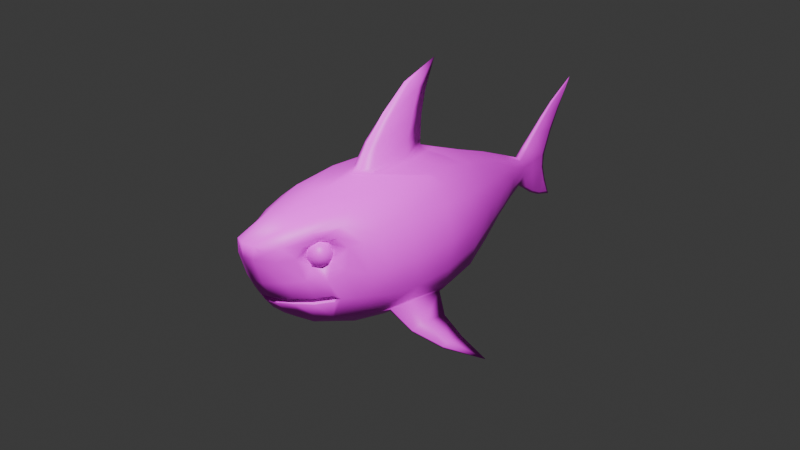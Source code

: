 # Source: shark_10.blend  (saved by Blender 4.4.30; exported with 4.5.12 LTS)
import bpy
from mathutils import Matrix  # noqa: F401  (used for matrix-valued properties, if any)

bpy.ops.wm.read_factory_settings(use_empty=True)
scene = bpy.context.scene
scene.name = 'Scene'

# ---- collections
col_collection = bpy.data.collections.new('Collection'); scene.collection.children.link(col_collection)
col_reference = bpy.data.collections.new('Reference'); scene.collection.children.link(col_reference)

# ---- images (referenced by path relative to the original .blend; pixels are not part of the script)
import os
ASSET_DIR = os.environ.get("B2B_ASSET_DIR", "")  # directory of the original .blend (textures are referenced by path, not embedded)
HERE = os.path.dirname(os.path.abspath(__file__))  # packed textures are extracted next to this script under _unpacked/

def load_image(name, relpath, width, height, colorspace="sRGB"):
    """Load a texture the original file referenced (path relative to the .blend, or extracted next to this script)."""
    p = next((c for c in (os.path.join(HERE, relpath), os.path.join(ASSET_DIR, relpath)) if relpath and os.path.exists(c)), "")
    if p:
        img = bpy.data.images.load(p, check_existing=True)
        img.name = name
    else:  # same state as the original file: an image datablock whose file is absent (Cycles renders it pink)
        img = bpy.data.images.new(name, width, height)
        img.source = "FILE"
        img.filepath = "//" + (relpath or name)
    img.colorspace_settings.name = colorspace
    return img
img_shark_001 = load_image('Shark.001', 'Shark.002.png', 1024, 1024, 'sRGB')

# ---- materials (node trees are filled in below, after node groups)
mat_material_002 = bpy.data.materials.new('Material.002')
mat_material_003 = bpy.data.materials.new('Material.003')

# ---- material node trees
mat_material_002.use_nodes = True; mat_material_002.node_tree.nodes.clear()
_N = mat_material_002.node_tree.nodes; _L = mat_material_002.node_tree.links
n0 = _N.new('ShaderNodeOutputMaterial'); n0.name = 'Material Output'; n0.location = (315, 324)
n1 = _N.new('ShaderNodeTexImage'); n1.name = 'Image Texture'; n1.location = (-302, 380)
n1.image = img_shark_001
n2 = _N.new('ShaderNodeBsdfPrincipled'); n2.name = 'Principled BSDF'; n2.location = (25, 449)
_L.new(n1.outputs[0], n2.inputs[0])
_L.new(n2.outputs[0], n0.inputs[0])
n0.is_active_output = True
mat_material_003.use_nodes = True; mat_material_003.node_tree.nodes.clear()
_N = mat_material_003.node_tree.nodes; _L = mat_material_003.node_tree.links
n0 = _N.new('ShaderNodeBsdfPrincipled'); n0.name = 'Principled BSDF'; n0.location = (10, 300)
n1 = _N.new('ShaderNodeOutputMaterial'); n1.name = 'Material Output'; n1.location = (300, 300)
n2 = _N.new('ShaderNodeTexImage'); n2.name = 'Image Texture'; n2.location = (-314, 325)
n2.image = img_shark_001
_L.new(n0.outputs[0], n1.inputs[0])
_L.new(n2.outputs[0], n0.inputs[0])
n1.is_active_output = True

# ---- world
world_world = bpy.data.worlds.new('World'); scene.world = world_world
world_world.use_nodes = True; world_world.node_tree.nodes.clear()
_N = world_world.node_tree.nodes; _L = world_world.node_tree.links
n0 = _N.new('ShaderNodeOutputWorld'); n0.name = 'World Output'; n0.location = (300, 300)
n1 = _N.new('ShaderNodeBackground'); n1.name = 'Background'; n1.location = (10, 300)
n1.inputs[0].default_value = (0.05088, 0.05088, 0.05088, 1.0)
_L.new(n1.outputs[0], n0.inputs[0])
n0.is_active_output = True
world_world.color = (0.05088, 0.05088, 0.05088)
world_world.sun_shadow_jitter_overblur = 0.0

# ---- cameras
cam_camera = bpy.data.cameras.new('Camera')
cam_camera.clip_end = 100.0
cam_camera.ortho_scale = 7.314

# ---- lights
light_light = bpy.data.lights.new('Light', 'POINT')
light_light.energy = 3000.0
light_light.shadow_soft_size = 0.1
light_light_001 = bpy.data.lights.new('Light.001', 'POINT')
light_light_001.energy = 1000.0
light_light_001.shadow_soft_size = 0.1

# ---- meshes
me_cube = bpy.data.meshes.new('Cube')
me_cube.from_pydata([(0.04514, 1.801, 0.1142), (0.04837, 1.804, -0.1548), (0.3125, -1.433, 0.2998), (0.2559, -1.536, -0.3264), (0.0, 1.8, -0.1763), (0.0, -1.927, 0.4123), (0.0, -1.624, -0.373), (0.0, 1.8, 0.1454), (0.6605, 0.002534, 0.3583), (0.6528, 0.002529, -0.5266), (0.0, 0.00242, -0.776), (0.0, 0.4713, 1.605), (0.3613, -1.424, 0.1163), (0.0, -1.845, 0.004383), (0.6617, -0.4961, 0.3619), (0.0, -0.4885, -0.801), (0.02996, 0.116, 1.432), (1.104, -0.3867, -0.7733), (0.5624, 0.4695, -0.4747), (0.4219, 0.8496, -0.3692), (0.4284, 0.8497, 0.2644), (0.5577, 0.4695, 0.3128), (0.0, 0.8487, -0.5205), (0.0, 0.4687, -0.6556), (0.0, 0.8533, 0.5159), (0.0, 0.4686, 0.661), (0.1336, -1.599, -0.3609), (0.1273, -1.879, 0.3975), (0.4109, 0.004409, 0.6027), (0.3002, 0.002252, -0.7482), (0.118, -1.811, -0.001283), (0.4329, -0.4923, 0.5962), (0.2941, -0.4748, -0.787), (0.2169, 0.8482, -0.4968), (0.2741, 0.4691, -0.6299), (0.2371, 0.8539, 0.4371), (0.3265, 0.4709, 0.5474), (0.2639, 1.22, -0.2765), (0.138, 1.55, -0.2034), (0.1353, 1.55, 0.1481), (0.2738, 1.218, 0.1993), (0.0, 1.548, -0.2597), (0.0, 1.218, -0.3717), (0.0, 1.223, 0.387), (0.0, 1.553, 0.251), (0.08618, 1.549, -0.2416), (0.1433, 1.219, -0.3495), (0.08204, 1.551, 0.2022), (0.1474, 1.223, 0.3158), (0.3671, -1.242, 0.3148), (0.6323, -0.8414, 0.3329), (0.0, -0.8514, -0.7528), (0.0, -1.313, -0.5993), (0.0, -0.9896, 0.6389), (0.4403, -1.258, -0.442), (0.583, -0.8107, -0.5081), (0.4405, -1.244, 0.1345), (0.3922, -0.9777, 0.5546), (0.2522, -0.8384, -0.742), (0.1941, -1.299, -0.5838), (0.3076, -1.502, 0.3217), (0.3436, -1.491, -0.008027), (0.4488, -1.196, 0.3647), (0.5375, -1.158, 0.05135), (0.1111, -1.895, 0.2625), (0.291, -1.552, 0.2113), (0.0, -1.924, 0.2673), (0.308, -1.466, 0.2113), (0.4552, -1.325, -0.04034), (0.4041, -1.331, 0.08432), (0.5241, -1.122, 0.2642), (0.4278, -1.209, 0.235), (0.3418, -1.342, 0.3389), (0.3769, -1.341, 0.3792), (0.2149, -1.427, 0.5099), (0.0, -1.441, 0.5364), (0.257, -1.669, -0.00249), (0.2437, -1.672, 0.3526), (0.2334, -1.722, 0.2254), (0.597, -1.007, 0.3037), (0.3399, -1.396, 0.4457), (0.1614, -1.469, -0.4751), (0.4537, -1.128, 0.4598), (0.3564, -1.426, -0.3894), (0.5999, -1.093, -0.2334), (0.0, -1.496, -0.4897), (0.05456, 1.855, 0.02979), (0.05571, 1.856, -0.07033), (0.7564, 0.002554, 0.02983), (0.7309, 0.002555, -0.2791), (0.7663, -0.4819, 0.02418), (0.765, -0.4796, -0.2799), (0.4767, 0.8504, -0.1807), (0.476, 0.8504, 0.04238), (0.6325, 0.4696, -0.2322), (0.6252, 0.4696, 0.03838), (0.1711, 1.552, -0.08745), (0.1672, 1.553, 0.0358), (0.3276, 1.221, 0.03912), (0.3311, 1.221, -0.1259), (0.7261, -0.8124, 0.01066), (0.701, -0.8078, -0.2702), (0.6513, -0.9994, 0.008502), (0.0, -1.573, -0.245), (0.0, -1.275, -0.2457), (0.0, -1.245, -0.2266), (0.0, -1.441, -0.2459), (0.0, -1.593, -0.1964), (0.0, -1.29, -0.1959), (0.0, -1.449, -0.1958), (0.1277, -1.674, -0.2566), (0.1279, -1.669, -0.2442), (0.1249, -1.697, -0.1971), (0.1245, -1.718, -0.1848), (0.2685, -1.598, -0.1835), (0.2522, -1.593, -0.1964), (0.2503, -1.573, -0.245), (0.2656, -1.567, -0.258), (0.0, -1.71, -0.256), (0.0, -1.704, -0.2439), (0.0, -1.733, -0.1971), (0.0, -1.753, -0.1846), (0.4894, -1.293, -0.1826), (0.4757, -1.29, -0.1959), (0.4752, -1.275, -0.2457), (0.4881, -1.274, -0.2598), (0.4915, -1.245, -0.2266), (0.5188, -1.227, -0.2298), (0.3974, -1.44, -0.2596), (0.3849, -1.441, -0.2459), (0.3848, -1.449, -0.1958), (0.3975, -1.452, -0.1826), (0.0, 2.019, 0.3836), (0.03279, 2.039, 0.3679), (0.03437, 2.062, -0.3265), (0.0, 2.046, -0.3494), (0.0, 2.249, -0.07961), (0.0, 2.261, 0.07011), (0.02903, 2.19, 0.07059), (0.02771, 2.193, -0.07679), (0.0, 2.377, -0.4668), (0.0, 2.623, 0.8957), (0.006206, 2.58, 0.8404), (0.01333, 2.328, -0.4222), (0.04214, 2.019, -0.07346), (0.0, 1.894, 0.2512), (0.04215, 2.02, 0.04727), (0.0, 1.908, -0.249), (0.04213, 1.923, -0.233), (0.03977, 1.912, 0.2356), (0.02605, 2.18, 0.5149), (0.02138, 2.299, 0.3491), (0.0, 2.342, 0.3091), (0.0, 2.161, 0.5325), (0.0, 2.319, 0.6804), (0.01808, 2.338, 0.6672), (0.0, 2.455, 0.5596), (0.01469, 2.425, 0.5824), (0.02035, 2.254, -0.2648), (0.0, 2.298, -0.2598), (0.02481, 2.191, -0.3886), (0.0, 2.18, -0.416), (0.0, 0.3526, 1.298), (0.03936, 0.2241, 1.364), (0.0, 0.06704, 1.442), (0.05955, -0.1598, 1.164), (0.07389, 0.101, 1.104), (0.0, 0.2988, 1.045), (0.0, -0.2164, 1.194), (0.08615, -0.3674, 0.9236), (0.0, -0.4304, 0.9494), (0.1035, 0.009908, 0.8698), (0.0, 0.2893, 0.8228), (0.1438, -0.001231, 0.6878), (0.124, -0.000292, 0.7297), (0.0, 0.2895, 0.7314), (0.1736, -0.9804, 0.6131), (0.0, -0.6405, 0.6884), (0.0, -0.5589, 0.7281), (0.1121, -0.4744, 0.7175), (0.1319, -0.4856, 0.6772), (0.8575, -0.1957, -0.6773), (1.363, -0.1377, -0.9777), (0.8713, -0.4695, -0.6196), (1.1, -0.1966, -0.8142), (0.8485, -0.4342, -0.7352), (1.104, -0.3351, -0.8564), (0.5408, -0.4762, -0.6024), (0.5691, -0.4743, -0.5983), (0.6757, -0.4775, -0.4568), (0.6821, -0.477, -0.4764), (0.6629, -0.07667, -0.5346), (1.103, -0.464, -0.8122), (1.103, -0.4567, -0.8338), (0.8438, -0.625, -0.6795), (0.8398, -0.6199, -0.6993), (0.6018, -0.6915, -0.5311), (0.6177, -0.6913, -0.5141), (0.1782, -1.372, 0.165), (0.2198, -1.341, 0.09305), (0.2619, -1.178, 0.1829), (0.2714, -1.205, 0.1068), (0.1967, -1.278, 0.2616), (0.2159, -1.203, 0.2433), (0.254, -1.271, 0.06881), (0.1793, -1.348, 0.232), (-0.04514, 1.801, 0.1142), (-0.04837, 1.804, -0.1548), (-0.3125, -1.433, 0.2998), (-0.2559, -1.536, -0.3264), (-0.6605, 0.002534, 0.3583), (-0.6528, 0.002529, -0.5266), (-0.3613, -1.424, 0.1163), (-0.6617, -0.4961, 0.3619), (-0.02996, 0.116, 1.432), (-1.104, -0.3867, -0.7733), (-0.5624, 0.4695, -0.4747), (-0.4219, 0.8496, -0.3692), (-0.4284, 0.8497, 0.2644), (-0.5577, 0.4695, 0.3128), (-0.1336, -1.599, -0.3609), (-0.1273, -1.879, 0.3975), (-0.4109, 0.004409, 0.6027), (-0.3002, 0.002252, -0.7482), (-0.118, -1.811, -0.001283), (-0.4329, -0.4923, 0.5962), (-0.2941, -0.4748, -0.787), (-0.2169, 0.8482, -0.4968), (-0.2741, 0.4691, -0.6299), (-0.2371, 0.8539, 0.4371), (-0.3265, 0.4709, 0.5474), (-0.2639, 1.22, -0.2765), (-0.138, 1.55, -0.2034), (-0.1353, 1.55, 0.1481), (-0.2738, 1.218, 0.1993), (-0.08618, 1.549, -0.2416), (-0.1433, 1.219, -0.3495), (-0.08204, 1.551, 0.2022), (-0.1474, 1.223, 0.3158), (-0.3671, -1.242, 0.3148), (-0.6323, -0.8414, 0.3329), (-0.4403, -1.258, -0.442), (-0.583, -0.8107, -0.5081), (-0.4405, -1.244, 0.1345), (-0.3922, -0.9777, 0.5546), (-0.2522, -0.8384, -0.742), (-0.1941, -1.299, -0.5838), (-0.3076, -1.502, 0.3217), (-0.3436, -1.491, -0.008027), (-0.4488, -1.196, 0.3647), (-0.5375, -1.158, 0.05135), (-0.1111, -1.895, 0.2625), (-0.291, -1.552, 0.2113), (-0.308, -1.466, 0.2113), (-0.4552, -1.325, -0.04034), (-0.4041, -1.331, 0.08432), (-0.5241, -1.122, 0.2642), (-0.4278, -1.209, 0.235), (-0.3418, -1.342, 0.3389), (-0.3769, -1.341, 0.3792), (-0.2149, -1.427, 0.5099), (-0.257, -1.669, -0.00249), (-0.2437, -1.672, 0.3526), (-0.2334, -1.722, 0.2254), (-0.597, -1.007, 0.3037), (-0.3399, -1.396, 0.4457), (-0.1614, -1.469, -0.4751), (-0.4537, -1.128, 0.4598), (-0.3564, -1.426, -0.3894), (-0.5999, -1.093, -0.2334), (-0.05456, 1.855, 0.02979), (-0.05571, 1.856, -0.07033), (-0.7564, 0.002554, 0.02983), (-0.7309, 0.002555, -0.2791), (-0.7663, -0.4819, 0.02418), (-0.765, -0.4796, -0.2799), (-0.4767, 0.8504, -0.1807), (-0.476, 0.8504, 0.04238), (-0.6325, 0.4696, -0.2322), (-0.6252, 0.4696, 0.03838), (-0.1711, 1.552, -0.08745), (-0.1672, 1.553, 0.0358), (-0.3276, 1.221, 0.03912), (-0.3311, 1.221, -0.1259), (-0.7261, -0.8124, 0.01066), (-0.701, -0.8078, -0.2702), (-0.6513, -0.9994, 0.008502), (-0.1277, -1.674, -0.2566), (-0.1279, -1.669, -0.2442), (-0.1249, -1.697, -0.1971), (-0.1245, -1.718, -0.1848), (-0.2685, -1.598, -0.1835), (-0.2522, -1.593, -0.1964), (-0.2503, -1.573, -0.245), (-0.2656, -1.567, -0.258), (-0.4894, -1.293, -0.1826), (-0.4757, -1.29, -0.1959), (-0.4752, -1.275, -0.2457), (-0.4881, -1.274, -0.2598), (-0.4915, -1.245, -0.2266), (-0.5188, -1.227, -0.2298), (-0.3974, -1.44, -0.2596), (-0.3849, -1.441, -0.2459), (-0.3848, -1.449, -0.1958), (-0.3975, -1.452, -0.1826), (-0.03279, 2.039, 0.3679), (-0.03437, 2.062, -0.3265), (-0.02903, 2.19, 0.07059), (-0.02771, 2.193, -0.07679), (-0.006206, 2.58, 0.8404), (-0.01333, 2.328, -0.4222), (-0.04214, 2.019, -0.07346), (-0.04215, 2.02, 0.04727), (-0.04213, 1.923, -0.233), (-0.03977, 1.912, 0.2356), (-0.02605, 2.18, 0.5149), (-0.02138, 2.299, 0.3491), (-0.01808, 2.338, 0.6672), (-0.01469, 2.425, 0.5824), (-0.02035, 2.254, -0.2648), (-0.02481, 2.191, -0.3886), (-0.03936, 0.2241, 1.364), (-0.05955, -0.1598, 1.164), (-0.07389, 0.101, 1.104), (-0.08615, -0.3674, 0.9236), (-0.1035, 0.009908, 0.8698), (-0.1438, -0.001231, 0.6878), (-0.124, -0.000292, 0.7297), (-0.1736, -0.9804, 0.6131), (-0.1121, -0.4744, 0.7175), (-0.1319, -0.4856, 0.6772), (-0.8575, -0.1957, -0.6773), (-1.363, -0.1377, -0.9777), (-0.8713, -0.4695, -0.6196), (-1.1, -0.1966, -0.8142), (-0.8485, -0.4342, -0.7352), (-1.104, -0.3351, -0.8564), (-0.5408, -0.4762, -0.6024), (-0.5691, -0.4743, -0.5983), (-0.6757, -0.4775, -0.4568), (-0.6821, -0.477, -0.4764), (-0.6629, -0.07667, -0.5346), (-1.103, -0.464, -0.8122), (-1.103, -0.4567, -0.8338), (-0.8438, -0.625, -0.6795), (-0.8398, -0.6199, -0.6993), (-0.6018, -0.6915, -0.5311), (-0.6177, -0.6913, -0.5141), (-0.1782, -1.372, 0.165), (-0.2198, -1.341, 0.09305), (-0.2619, -1.178, 0.1829), (-0.2714, -1.205, 0.1068), (-0.1967, -1.278, 0.2616), (-0.2159, -1.203, 0.2433), (-0.254, -1.271, 0.06881), (-0.1793, -1.348, 0.232), (0.4501, -1.345, 0.173), (0.4407, -1.302, 0.1417), (0.4129, -1.26, 0.1208), (0.3708, -1.226, 0.1134), (0.4311, -1.378, 0.1565), (0.4055, -1.361, 0.1112), (0.3669, -1.338, 0.08097), (0.3211, -1.31, 0.07035), (0.4117, -1.41, 0.1713), (0.3697, -1.422, 0.1385), (0.3201, -1.417, 0.1167), (0.2704, -1.396, 0.109), (0.4033, -1.425, 0.2087), (0.3542, -1.448, 0.2076), (0.2999, -1.451, 0.207), (0.2485, -1.433, 0.2067), (0.4108, -1.412, 0.2468), (0.3681, -1.425, 0.2781), (0.318, -1.42, 0.299), (0.2681, -1.4, 0.3063), (0.4298, -1.38, 0.2633), (0.4033, -1.365, 0.3085), (0.364, -1.343, 0.3388), (0.3179, -1.316, 0.3494), (0.4492, -1.347, 0.2485), (0.4391, -1.305, 0.2812), (0.4108, -1.264, 0.3031), (0.3685, -1.23, 0.3108), (0.4396, -1.384, 0.2099), (0.4576, -1.333, 0.2111), (0.4546, -1.278, 0.2121), (0.431, -1.229, 0.2128), (0.3904, -1.193, 0.213), (-0.4501, -1.345, 0.173), (-0.4407, -1.302, 0.1417), (-0.4129, -1.26, 0.1208), (-0.3708, -1.226, 0.1134), (-0.4311, -1.378, 0.1565), (-0.4055, -1.361, 0.1112), (-0.3669, -1.338, 0.08097), (-0.3211, -1.31, 0.07035), (-0.4117, -1.41, 0.1713), (-0.3697, -1.422, 0.1385), (-0.3201, -1.417, 0.1167), (-0.2704, -1.396, 0.109), (-0.4033, -1.425, 0.2087), (-0.3542, -1.448, 0.2076), (-0.2999, -1.451, 0.207), (-0.2485, -1.433, 0.2067), (-0.4108, -1.412, 0.2468), (-0.3681, -1.425, 0.2781), (-0.318, -1.42, 0.299), (-0.2681, -1.4, 0.3063), (-0.4298, -1.38, 0.2633), (-0.4033, -1.365, 0.3085), (-0.364, -1.343, 0.3388), (-0.3179, -1.316, 0.3494), (-0.4492, -1.347, 0.2485), (-0.4391, -1.305, 0.2812), (-0.4108, -1.264, 0.3031), (-0.3685, -1.23, 0.3108), (-0.4396, -1.384, 0.2099), (-0.4576, -1.333, 0.2111), (-0.4546, -1.278, 0.2121), (-0.431, -1.229, 0.2128), (-0.3904, -1.193, 0.213)], [], [(90, 14, 50, 100), (14, 31, 57, 50), (30, 64, 66, 13), (178, 179, 169, 170), (179, 174, 171, 169), (55, 197, 190, 189), (34, 18, 9, 29), (88, 8, 14, 90), (121, 113, 30, 13), (188, 191, 181, 185), (18, 94, 89, 9), (174, 175, 172, 171), (123, 130, 109, 108), (95, 21, 8, 88), (32, 187, 55, 58), (59, 54, 83, 81), (46, 37, 19, 33), (0, 47, 39), (37, 99, 92, 19), (196, 188, 185, 195), (40, 98, 97, 39), (33, 19, 18, 34), (40, 48, 35, 20), (86, 87, 144, 146), (98, 40, 20, 93), (48, 43, 24, 35), (35, 24, 25, 36), (20, 35, 36, 21), (4, 1, 45, 41), (19, 92, 94, 18), (22, 33, 34, 23), (0, 7, 44, 47), (42, 46, 33, 22), (10, 29, 32, 15), (52, 59, 81, 85), (8, 28, 31, 14), (86, 0, 39, 97), (130, 115, 107, 109), (23, 34, 29, 10), (21, 36, 28, 8), (93, 20, 21, 95), (61, 65, 78, 76), (1, 87, 96, 38), (15, 32, 58, 51), (84, 54, 55, 101), (46, 42, 41, 45), (99, 37, 38, 96), (48, 40, 39, 47), (37, 46, 45, 38), (43, 48, 47, 44), (1, 38, 45), (57, 74, 80, 82), (84, 102, 63, 68), (59, 52, 51, 58), (54, 59, 58, 55), (12, 67, 65, 61), (49, 71, 70, 62), (2, 72, 73, 60), (56, 69, 68, 63), (64, 78, 77, 27), (66, 64, 27, 5), (65, 67, 2, 60), (68, 69, 12, 61), (70, 71, 56, 63), (73, 80, 77, 60), (74, 75, 5, 27), (73, 72, 49, 62), (176, 53, 75, 74), (62, 70, 79, 82), (124, 126, 105, 104), (115, 112, 120, 107), (126, 123, 108, 105), (76, 78, 64, 30), (77, 78, 65, 60), (54, 84, 127, 125), (82, 80, 73, 62), (82, 79, 50, 57), (77, 80, 74, 27), (85, 81, 26, 6), (81, 83, 3, 26), (116, 129, 106, 103), (79, 102, 100, 50), (26, 110, 118, 6), (129, 124, 104, 106), (70, 63, 102, 79), (95, 88, 89, 94), (88, 90, 91, 89), (93, 95, 94, 92), (87, 1, 148, 144), (97, 98, 99, 96), (86, 97, 96, 87), (98, 93, 92, 99), (101, 91, 90, 100), (100, 102, 84, 101), (7, 0, 149, 145), (3, 117, 110, 26), (83, 128, 117, 3), (54, 125, 128, 83), (113, 114, 76, 30), (76, 114, 131, 61), (61, 131, 122, 68), (68, 122, 127, 84), (127, 122, 123, 126), (125, 127, 126, 124), (113, 121, 120, 112), (118, 110, 111, 119), (131, 114, 115, 130), (117, 128, 129, 116), (122, 131, 130, 123), (128, 125, 124, 129), (114, 113, 112, 115), (110, 117, 116, 111), (111, 116, 103, 119), (136, 139, 158, 159), (137, 138, 139, 136), (139, 134, 160, 158), (1, 4, 147, 148), (138, 137, 152, 151), (0, 86, 146, 149), (134, 135, 161, 160), (133, 138, 151, 150), (132, 133, 150, 153), (144, 148, 134, 139), (148, 147, 135, 134), (145, 149, 133, 132), (149, 146, 138, 133), (146, 144, 139, 138), (150, 151, 157, 155), (153, 150, 155, 154), (151, 152, 156, 157), (154, 155, 142, 141), (157, 156, 141, 142), (155, 157, 142), (159, 158, 143, 140), (160, 161, 140, 143), (158, 160, 143), (180, 177, 53, 176), (31, 180, 176, 57), (36, 25, 173, 28), (163, 162, 11), (16, 163, 11), (164, 16, 11), (166, 167, 162, 163), (165, 166, 163, 16), (168, 165, 16, 164), (171, 172, 167, 166), (169, 171, 166, 165), (170, 169, 165, 168), (174, 179, 180, 173), (179, 178, 177, 180), (175, 174, 173, 25), (28, 173, 180, 31), (57, 176, 74), (184, 17, 182), (191, 190, 183, 181), (9, 89, 91, 189), (55, 189, 91, 101), (190, 197, 194, 183), (181, 183, 17, 184), (195, 185, 186, 193), (182, 193, 186), (185, 181, 184, 186), (186, 184, 182), (183, 194, 192, 17), (190, 191, 9, 189), (191, 188, 187, 9), (188, 196, 55, 187), (29, 9, 187, 32), (192, 193, 182), (196, 197, 55), (192, 194, 195, 193), (194, 197, 196, 195), (17, 192, 182), (72, 2, 205, 202), (71, 49, 203, 200), (49, 72, 202, 203), (2, 67, 198, 205), (67, 12, 199, 198), (12, 69, 204, 199), (69, 56, 201, 204), (56, 71, 200, 201), (274, 284, 240, 213), (213, 240, 244, 225), (224, 13, 66, 251), (178, 170, 324, 329), (329, 324, 325, 327), (242, 339, 340, 347), (228, 223, 211, 216), (272, 274, 213, 210), (121, 13, 224, 290), (338, 335, 331, 341), (216, 211, 273, 278), (327, 325, 172, 175), (296, 108, 109, 303), (279, 272, 210, 219), (226, 245, 242, 337), (246, 266, 268, 241), (236, 227, 217, 231), (206, 233, 237), (231, 217, 276, 283), (346, 345, 335, 338), (234, 233, 281, 282), (227, 228, 216, 217), (234, 218, 229, 238), (270, 312, 311, 271), (282, 277, 218, 234), (238, 229, 24, 43), (229, 230, 25, 24), (218, 219, 230, 229), (4, 41, 235, 207), (217, 216, 278, 276), (22, 23, 228, 227), (206, 237, 44, 7), (42, 22, 227, 236), (10, 15, 226, 223), (52, 85, 266, 246), (210, 213, 225, 222), (270, 281, 233, 206), (303, 109, 107, 292), (23, 10, 223, 228), (219, 210, 222, 230), (277, 279, 219, 218), (248, 261, 263, 252), (207, 232, 280, 271), (15, 51, 245, 226), (269, 285, 242, 241), (236, 235, 41, 42), (283, 280, 232, 231), (238, 237, 233, 234), (231, 232, 235, 236), (43, 44, 237, 238), (207, 235, 232), (244, 267, 265, 260), (269, 254, 250, 286), (246, 245, 51, 52), (241, 242, 245, 246), (212, 248, 252, 253), (239, 249, 256, 257), (208, 247, 259, 258), (243, 250, 254, 255), (251, 221, 262, 263), (66, 5, 221, 251), (252, 247, 208, 253), (254, 248, 212, 255), (256, 250, 243, 257), (259, 247, 262, 265), (260, 221, 5, 75), (259, 249, 239, 258), (328, 260, 75, 53), (249, 267, 264, 256), (297, 104, 105, 299), (292, 107, 120, 289), (299, 105, 108, 296), (261, 224, 251, 263), (262, 247, 252, 263), (241, 298, 300, 269), (267, 249, 259, 265), (267, 244, 240, 264), (262, 221, 260, 265), (85, 6, 220, 266), (266, 220, 209, 268), (293, 103, 106, 302), (264, 240, 284, 286), (220, 6, 118, 287), (302, 106, 104, 297), (256, 264, 286, 250), (279, 278, 273, 272), (272, 273, 275, 274), (277, 276, 278, 279), (271, 311, 313, 207), (281, 280, 283, 282), (270, 271, 280, 281), (282, 283, 276, 277), (285, 284, 274, 275), (284, 285, 269, 286), (7, 145, 314, 206), (209, 220, 287, 294), (268, 209, 294, 301), (241, 268, 301, 298), (290, 224, 261, 291), (261, 248, 304, 291), (248, 254, 295, 304), (254, 269, 300, 295), (300, 299, 296, 295), (298, 297, 299, 300), (290, 289, 120, 121), (118, 119, 288, 287), (304, 303, 292, 291), (294, 293, 302, 301), (295, 296, 303, 304), (301, 302, 297, 298), (291, 292, 289, 290), (287, 288, 293, 294), (288, 119, 103, 293), (136, 159, 319, 308), (137, 136, 308, 307), (308, 319, 320, 306), (207, 313, 147, 4), (307, 316, 152, 137), (206, 314, 312, 270), (306, 320, 161, 135), (305, 315, 316, 307), (132, 153, 315, 305), (311, 308, 306, 313), (313, 306, 135, 147), (145, 132, 305, 314), (314, 305, 307, 312), (312, 307, 308, 311), (315, 317, 318, 316), (153, 154, 317, 315), (316, 318, 156, 152), (154, 141, 309, 317), (318, 309, 141, 156), (317, 309, 318), (159, 140, 310, 319), (320, 310, 140, 161), (319, 310, 320), (330, 328, 53, 177), (225, 244, 328, 330), (230, 222, 326, 25), (321, 11, 162), (214, 11, 321), (164, 11, 214), (323, 321, 162, 167), (322, 214, 321, 323), (168, 164, 214, 322), (325, 323, 167, 172), (324, 322, 323, 325), (170, 168, 322, 324), (327, 326, 330, 329), (329, 330, 177, 178), (175, 25, 326, 327), (222, 225, 330, 326), (244, 260, 328), (334, 332, 215), (341, 331, 333, 340), (211, 339, 275, 273), (242, 285, 275, 339), (340, 333, 344, 347), (331, 334, 215, 333), (345, 343, 336, 335), (332, 336, 343), (335, 336, 334, 331), (336, 332, 334), (333, 215, 342, 344), (340, 339, 211, 341), (341, 211, 337, 338), (338, 337, 242, 346), (223, 226, 337, 211), (342, 332, 343), (346, 242, 347), (342, 343, 345, 344), (344, 345, 346, 347), (215, 332, 342), (258, 352, 355, 208), (257, 350, 353, 239), (239, 353, 352, 258), (208, 355, 348, 253), (253, 348, 349, 212), (212, 349, 354, 255), (255, 354, 351, 243), (243, 351, 350, 257), (388, 387, 358, 359), (386, 385, 356, 357), (387, 386, 357, 358), (385, 384, 356), (357, 356, 360, 361), (358, 357, 361, 362), (356, 384, 360), (359, 358, 362, 363), (362, 361, 365, 366), (360, 384, 364), (363, 362, 366, 367), (361, 360, 364, 365), (364, 384, 368), (367, 366, 370, 371), (365, 364, 368, 369), (366, 365, 369, 370), (371, 370, 374, 375), (369, 368, 372, 373), (370, 369, 373, 374), (368, 384, 372), (374, 373, 377, 378), (372, 384, 376), (375, 374, 378, 379), (373, 372, 376, 377), (378, 377, 381, 382), (376, 384, 380), (379, 378, 382, 383), (377, 376, 380, 381), (383, 382, 387, 388), (381, 380, 385, 386), (382, 381, 386, 387), (380, 384, 385), (421, 392, 391, 420), (419, 390, 389, 418), (420, 391, 390, 419), (418, 389, 417), (390, 394, 393, 389), (391, 395, 394, 390), (389, 393, 417), (392, 396, 395, 391), (395, 399, 398, 394), (393, 397, 417), (396, 400, 399, 395), (394, 398, 397, 393), (397, 401, 417), (400, 404, 403, 399), (398, 402, 401, 397), (399, 403, 402, 398), (404, 408, 407, 403), (402, 406, 405, 401), (403, 407, 406, 402), (401, 405, 417), (407, 411, 410, 406), (405, 409, 417), (408, 412, 411, 407), (406, 410, 409, 405), (411, 415, 414, 410), (409, 413, 417), (412, 416, 415, 411), (410, 414, 413, 409), (416, 421, 420, 415), (414, 419, 418, 413), (415, 420, 419, 414), (413, 418, 417)])
me_cube.polygons.foreach_set('use_smooth', [True] * 426)
me_cube.polygons.foreach_set('material_index', [0, 0, 0, 0, 0, 0, 0, 0, 0, 0, 0, 0, 0, 0, 0, 0, 0, 0, 0, 0, 0, 0, 0, 0, 0, 0, 0, 0, 0, 0, 0, 0, 0, 0, 0, 0, 0, 0, 0, 0, 0, 0, 0, 0, 0, 0, 0, 0, 0, 0, 0, 0, 0, 0, 0, 0, 0, 0, 0, 0, 0, 0, 0, 0, 0, 0, 0, 0, 0, 0, 0, 0, 0, 0, 0, 0, 0, 0, 0, 0, 0, 0, 0, 0, 0, 0, 0, 0, 0, 0, 0, 0, 0, 0, 0, 0, 0, 0, 0, 0, 0, 0, 0, 0, 0, 0, 0, 0, 0, 0, 0, 0, 0, 0, 0, 0, 0, 0, 0, 0, 0, 0, 0, 0, 0, 0, 0, 0, 0, 0, 0, 0, 0, 0, 0, 0, 0, 0, 0, 0, 0, 0, 0, 0, 0, 0, 0, 0, 0, 0, 0, 0, 0, 0, 0, 0, 0, 0, 0, 0, 0, 0, 0, 0, 0, 0, 0, 0, 0, 0, 0, 0, 0, 0, 0, 0, 0, 0, 0, 0, 0, 0, 0, 0, 0, 0, 0, 0, 0, 0, 0, 0, 0, 0, 0, 0, 0, 0, 0, 0, 0, 0, 0, 0, 0, 0, 0, 0, 0, 0, 0, 0, 0, 0, 0, 0, 0, 0, 0, 0, 0, 0, 0, 0, 0, 0, 0, 0, 0, 0, 0, 0, 0, 0, 0, 0, 0, 0, 0, 0, 0, 0, 0, 0, 0, 0, 0, 0, 0, 0, 0, 0, 0, 0, 0, 0, 0, 0, 0, 0, 0, 0, 0, 0, 0, 0, 0, 0, 0, 0, 0, 0, 0, 0, 0, 0, 0, 0, 0, 0, 0, 0, 0, 0, 0, 0, 0, 0, 0, 0, 0, 0, 0, 0, 0, 0, 0, 0, 0, 0, 0, 0, 0, 0, 0, 0, 0, 0, 0, 0, 0, 0, 0, 0, 0, 0, 0, 0, 0, 0, 0, 0, 0, 0, 0, 0, 0, 0, 0, 0, 0, 0, 0, 0, 0, 0, 0, 0, 0, 0, 0, 0, 0, 0, 0, 0, 0, 0, 0, 0, 0, 0, 0, 0, 0, 0, 0, 0, 0, 0, 0, 0, 1, 1, 1, 1, 1, 1, 1, 1, 1, 1, 1, 1, 1, 1, 1, 1, 1, 1, 1, 1, 1, 1, 1, 1, 1, 1, 1, 1, 1, 1, 1, 1, 1, 1, 1, 1, 1, 1, 1, 1, 1, 1, 1, 1, 1, 1, 1, 1, 1, 1, 1, 1, 1, 1, 1, 1, 1, 1, 1, 1, 1, 1, 1, 1])
_uv = me_cube.uv_layers.new(name='UVMap')
_uv.uv.foreach_set('vector', [0.3266, 0.7642, 0.3193, 0.8269, 0.2559, 0.8184, 0.2677, 0.7581, 0.3193, 0.8269, 0.3142, 0.8899, 0.2177, 0.8747, 0.2559, 0.8184, 0.02826, 0.7642, 0.02341, 0.8209, -0.000859, 0.8264, 0.0008671, 0.7645, 0.03427, 0.3464, 0.05945, 0.3323, 0.08586, 0.3721, 0.06819, 0.3849, 0.05945, 0.3323, 0.1579, 0.3267, 0.1615, 0.3559, 0.08586, 0.3721, 0.2708, 0.6578, 0.2938, 0.6609, 0.3325, 0.6742, 0.3318, 0.6779, 0.5208, 0.6169, 0.5023, 0.6778, 0.4155, 0.6682, 0.4277, 0.5899, 0.4109, 0.7687, 0.4098, 0.83, 0.3193, 0.8269, 0.3266, 0.7642, 0.01108, 0.7171, 0.03953, 0.7214, 0.02826, 0.7642, 0.0008671, 0.7645, 0.3766, 0.4827, 0.2879, 0.4959, 0.2996, 0.4387, 0.3482, 0.4242, 0.5023, 0.6778, 0.4991, 0.7244, 0.4132, 0.7141, 0.4155, 0.6682, 0.1579, 0.3267, 0.2225, 0.3284, 0.2222, 0.3467, 0.1615, 0.3559, 0.5904, 0.4531, 0.5583, 0.4348, 0.5583, 0.3572, 0.5904, 0.3572, 0.4984, 0.7748, 0.4989, 0.8284, 0.4098, 0.83, 0.4109, 0.7687, 0.3337, 0.5779, 0.3335, 0.6365, 0.2708, 0.6578, 0.2593, 0.5786, 0.1605, 0.5995, 0.1784, 0.6547, 0.1408, 0.6532, 0.1202, 0.6138, 0.6798, 0.6822, 0.6682, 0.7109, 0.5824, 0.694, 0.5994, 0.647, 0.8125, 0.81, 0.7485, 0.8286, 0.7448, 0.8118, 0.6682, 0.7109, 0.6622, 0.746, 0.5789, 0.7337, 0.5824, 0.694, 0.4241, 0.4611, 0.3766, 0.4827, 0.3482, 0.4242, 0.3831, 0.419, 0.6634, 0.8179, 0.6615, 0.7816, 0.7445, 0.7851, 0.7448, 0.8118, 0.5994, 0.647, 0.5824, 0.694, 0.5023, 0.6778, 0.5208, 0.6169, 0.6634, 0.8179, 0.6732, 0.854, 0.5904, 0.8767, 0.5785, 0.8248, 0.8249, 0.7875, 0.8261, 0.7621, 0.8661, 0.764, 0.8654, 0.792, 0.6615, 0.7816, 0.6634, 0.8179, 0.5785, 0.8248, 0.5779, 0.7788, 0.6732, 0.854, 0.6852, 0.8882, 0.6081, 0.9278, 0.5904, 0.8767, 0.5904, 0.8767, 0.6081, 0.9278, 0.5245, 0.9633, 0.5078, 0.8928, 0.5785, 0.8248, 0.5904, 0.8767, 0.5078, 0.8928, 0.4989, 0.8284, 0.8163, 0.7256, 0.8157, 0.7388, 0.7523, 0.7148, 0.7614, 0.6964, 0.5824, 0.694, 0.5789, 0.7337, 0.4991, 0.7244, 0.5023, 0.6778, 0.6223, 0.6057, 0.5994, 0.647, 0.5208, 0.6169, 0.5437, 0.5624, 0.8125, 0.81, 0.8118, 0.8239, 0.7549, 0.8496, 0.7485, 0.8286, 0.6959, 0.6543, 0.6798, 0.6822, 0.5994, 0.647, 0.6223, 0.6057, 0.4413, 0.525, 0.4277, 0.5899, 0.3337, 0.5779, 0.3291, 0.5144, 0.1413, 0.5613, 0.1605, 0.5995, 0.1202, 0.6138, 0.09816, 0.5849, 0.4098, 0.83, 0.4128, 0.8964, 0.3142, 0.8899, 0.3193, 0.8269, 0.8249, 0.7875, 0.8125, 0.81, 0.7448, 0.8118, 0.7445, 0.7851, 0.5583, 0.4348, 0.5293, 0.4081, 0.5293, 0.3572, 0.5583, 0.3572, 0.5437, 0.5624, 0.5208, 0.6169, 0.4277, 0.5899, 0.4413, 0.525, 0.4989, 0.8284, 0.5078, 0.8928, 0.4128, 0.8964, 0.4098, 0.83, 0.5779, 0.7788, 0.5785, 0.8248, 0.4989, 0.8284, 0.4984, 0.7748, 0.1119, 0.7547, 0.09987, 0.8022, 0.06345, 0.8079, 0.07043, 0.7599, 0.8157, 0.7388, 0.8261, 0.7621, 0.7451, 0.7558, 0.7477, 0.7285, 0.3291, 0.5144, 0.3337, 0.5779, 0.2593, 0.5786, 0.2451, 0.5255, 0.2128, 0.707, 0.1784, 0.6547, 0.2708, 0.6578, 0.2709, 0.7072, 0.6798, 0.6822, 0.6959, 0.6543, 0.7614, 0.6964, 0.7523, 0.7148, 0.6622, 0.746, 0.6682, 0.7109, 0.7477, 0.7285, 0.7451, 0.7558, 0.6732, 0.854, 0.6634, 0.8179, 0.7448, 0.8118, 0.7485, 0.8286, 0.6682, 0.7109, 0.6798, 0.6822, 0.7523, 0.7148, 0.7477, 0.7285, 0.6852, 0.8882, 0.6732, 0.854, 0.7485, 0.8286, 0.7549, 0.8496, 0.8157, 0.7388, 0.7477, 0.7285, 0.7523, 0.7148, 0.2177, 0.8747, 0.1197, 0.8734, 0.135, 0.848, 0.1927, 0.8467, 0.2128, 0.707, 0.2304, 0.7558, 0.1925, 0.7638, 0.1534, 0.7446, 0.1605, 0.5995, 0.1413, 0.5613, 0.2451, 0.5255, 0.2593, 0.5786, 0.1784, 0.6547, 0.1605, 0.5995, 0.2593, 0.5786, 0.2708, 0.6578, 0.1278, 0.7792, 0.1178, 0.801, 0.09987, 0.8022, 0.1119, 0.7547, 0.1611, 0.8176, 0.1727, 0.8022, 0.1979, 0.8061, 0.1786, 0.8282, 0.1255, 0.8189, 0.1439, 0.8248, 0.1466, 0.8342, 0.1122, 0.8245, 0.1682, 0.7823, 0.1485, 0.7717, 0.1534, 0.7446, 0.1925, 0.7638, 0.02341, 0.8209, 0.06345, 0.8079, 0.07571, 0.8328, 0.03237, 0.8445, -0.000859, 0.8264, 0.02341, 0.8209, 0.03237, 0.8445, 0.008357, 0.8582, 0.09987, 0.8022, 0.1178, 0.801, 0.1255, 0.8189, 0.1122, 0.8245, 0.1534, 0.7446, 0.1485, 0.7717, 0.1278, 0.7792, 0.1119, 0.7547, 0.1979, 0.8061, 0.1727, 0.8022, 0.1682, 0.7823, 0.1925, 0.7638, 0.1466, 0.8342, 0.135, 0.848, 0.07571, 0.8328, 0.1122, 0.8245, 0.1197, 0.8734, 0.09611, 0.9152, 0.008357, 0.8582, 0.03237, 0.8445, 0.1466, 0.8342, 0.1439, 0.8248, 0.1611, 0.8176, 0.1786, 0.8282, 0.2045, 0.9195, 0.1912, 0.9551, 0.09611, 0.9152, 0.1197, 0.8734, 0.1786, 0.8282, 0.1979, 0.8061, 0.2243, 0.8121, 0.1927, 0.8467, 0.6087, 0.453, 0.6015, 0.4563, 0.6015, 0.3572, 0.6087, 0.3572, 0.5293, 0.4081, 0.5083, 0.3824, 0.5012, 0.3572, 0.5293, 0.3572, 0.6015, 0.4563, 0.5904, 0.4531, 0.5904, 0.3572, 0.6015, 0.3572, 0.07043, 0.7599, 0.06345, 0.8079, 0.02341, 0.8209, 0.02826, 0.7642, 0.07571, 0.8328, 0.06345, 0.8079, 0.09987, 0.8022, 0.1122, 0.8245, 0.1784, 0.6547, 0.2128, 0.707, 0.1802, 0.7039, 0.1699, 0.6936, 0.1927, 0.8467, 0.135, 0.848, 0.1466, 0.8342, 0.1786, 0.8282, 0.1927, 0.8467, 0.2243, 0.8121, 0.2559, 0.8184, 0.2177, 0.8747, 0.07571, 0.8328, 0.135, 0.848, 0.1197, 0.8734, 0.03237, 0.8445, 0.09816, 0.5849, 0.1202, 0.6138, 0.08709, 0.6304, 0.06621, 0.6088, 0.1202, 0.6138, 0.1408, 0.6532, 0.1082, 0.6513, 0.08709, 0.6304, 0.6689, 0.4077, 0.6423, 0.4348, 0.6423, 0.3572, 0.6689, 0.3572, 0.2243, 0.8121, 0.2304, 0.7558, 0.2677, 0.7581, 0.2559, 0.8184, 0.08709, 0.6304, 0.06658, 0.6475, 0.04299, 0.6327, 0.06621, 0.6088, 0.6423, 0.4348, 0.6087, 0.453, 0.6087, 0.3572, 0.6423, 0.3572, 0.1979, 0.8061, 0.1925, 0.7638, 0.2304, 0.7558, 0.2243, 0.8121, 0.4984, 0.7748, 0.4109, 0.7687, 0.4132, 0.7141, 0.4991, 0.7244, 0.4109, 0.7687, 0.3266, 0.7642, 0.3298, 0.7119, 0.4132, 0.7141, 0.5779, 0.7788, 0.4984, 0.7748, 0.4991, 0.7244, 0.5789, 0.7337, 0.8261, 0.7621, 0.8157, 0.7388, 0.848, 0.7256, 0.8661, 0.764, 0.7445, 0.7851, 0.6615, 0.7816, 0.6622, 0.746, 0.7451, 0.7558, 0.8249, 0.7875, 0.7445, 0.7851, 0.7451, 0.7558, 0.8261, 0.7621, 0.6615, 0.7816, 0.5779, 0.7788, 0.5789, 0.7337, 0.6622, 0.746, 0.2709, 0.7072, 0.3298, 0.7119, 0.3266, 0.7642, 0.2677, 0.7581, 0.2677, 0.7581, 0.2304, 0.7558, 0.2128, 0.707, 0.2709, 0.7072, 0.8118, 0.8239, 0.8125, 0.81, 0.8426, 0.8357, 0.8357, 0.8434, 0.1082, 0.6513, 0.09899, 0.6641, 0.06658, 0.6475, 0.08709, 0.6304, 0.1408, 0.6532, 0.1332, 0.6788, 0.09899, 0.6641, 0.1082, 0.6513, 0.1784, 0.6547, 0.1699, 0.6936, 0.1332, 0.6788, 0.1408, 0.6532, 0.03953, 0.7214, 0.08098, 0.7191, 0.07043, 0.7599, 0.02826, 0.7642, 0.07043, 0.7599, 0.08098, 0.7191, 0.1233, 0.7165, 0.1119, 0.7547, 0.1119, 0.7547, 0.1233, 0.7165, 0.1634, 0.7144, 0.1534, 0.7446, 0.1534, 0.7446, 0.1634, 0.7144, 0.1802, 0.7039, 0.2128, 0.707, 0.1802, 0.7039, 0.1634, 0.7144, 0.1621, 0.7102, 0.1727, 0.703, 0.1699, 0.6936, 0.1802, 0.7039, 0.1727, 0.703, 0.1669, 0.6965, 0.03953, 0.7214, 0.01108, 0.7171, 0.01317, 0.712, 0.04195, 0.7167, 0.04299, 0.6327, 0.06658, 0.6475, 0.06565, 0.6502, 0.04169, 0.6353, 0.1233, 0.7165, 0.08098, 0.7191, 0.0789, 0.7149, 0.1219, 0.7127, 0.09899, 0.6641, 0.1332, 0.6788, 0.1302, 0.6813, 0.09474, 0.6654, 0.1634, 0.7144, 0.1233, 0.7165, 0.1219, 0.7127, 0.1621, 0.7102, 0.1332, 0.6788, 0.1699, 0.6936, 0.1669, 0.6965, 0.1302, 0.6813, 0.08098, 0.7191, 0.03953, 0.7214, 0.04195, 0.7167, 0.0789, 0.7149, 0.06658, 0.6475, 0.09899, 0.6641, 0.09474, 0.6654, 0.06565, 0.6502, 0.6882, 0.383, 0.6689, 0.4077, 0.6689, 0.3572, 0.6954, 0.3572, 0.9195, 0.7651, 0.9057, 0.765, 0.9214, 0.7246, 0.9317, 0.7263, 0.9211, 0.7978, 0.904, 0.7978, 0.9057, 0.765, 0.9195, 0.7651, 0.9057, 0.765, 0.8808, 0.7088, 0.9092, 0.6973, 0.9214, 0.7246, 0.8157, 0.7388, 0.8163, 0.7256, 0.8433, 0.7161, 0.848, 0.7256, 0.904, 0.7978, 0.9211, 0.7978, 0.9385, 0.8498, 0.9283, 0.8589, 0.8125, 0.81, 0.8249, 0.7875, 0.8654, 0.792, 0.8426, 0.8357, 0.8808, 0.7088, 0.8768, 0.7002, 0.9071, 0.6893, 0.9092, 0.6973, 0.8716, 0.8639, 0.904, 0.7978, 0.9283, 0.8589, 0.903, 0.8952, 0.865, 0.8701, 0.8716, 0.8639, 0.903, 0.8952, 0.8974, 0.9009, 0.8661, 0.764, 0.848, 0.7256, 0.8808, 0.7088, 0.9057, 0.765, 0.848, 0.7256, 0.8433, 0.7161, 0.8768, 0.7002, 0.8808, 0.7088, 0.8357, 0.8434, 0.8426, 0.8357, 0.8716, 0.8639, 0.865, 0.8701, 0.8426, 0.8357, 0.8654, 0.792, 0.904, 0.7978, 0.8716, 0.8639, 0.8654, 0.792, 0.8661, 0.764, 0.9057, 0.765, 0.904, 0.7978, 0.903, 0.8952, 0.9283, 0.8589, 0.9561, 0.9093, 0.9375, 0.9277, 0.8974, 0.9009, 0.903, 0.8952, 0.9375, 0.9277, 0.9326, 0.9318, 0.9283, 0.8589, 0.9385, 0.8498, 0.9632, 0.9041, 0.9561, 0.9093, 0.9326, 0.9318, 0.9375, 0.9277, 0.9893, 0.9649, 0.9986, 0.9768, 0.9561, 0.9093, 0.9632, 0.9041, 0.9986, 0.9768, 0.9893, 0.9649, 0.9375, 0.9277, 0.9561, 0.9093, 0.9893, 0.9649, 0.9317, 0.7263, 0.9214, 0.7246, 0.9387, 0.6915, 0.95, 0.6824, 0.9092, 0.6973, 0.9071, 0.6893, 0.95, 0.6824, 0.9387, 0.6915, 0.9214, 0.7246, 0.9092, 0.6973, 0.9387, 0.6915, 0.3081, 0.9563, 0.2673, 0.9768, 0.1912, 0.9551, 0.2045, 0.9195, 0.3142, 0.8899, 0.3081, 0.9563, 0.2045, 0.9195, 0.2177, 0.8747, 0.5078, 0.8928, 0.5245, 0.9633, 0.4164, 0.9551, 0.4128, 0.8964, 0.2076, 0.4553, 0.2345, 0.4422, 0.2567, 0.504, 0.1866, 0.4689, 0.2076, 0.4553, 0.2567, 0.504, 0.176, 0.4735, 0.1866, 0.4689, 0.2567, 0.504, 0.1817, 0.4034, 0.2241, 0.3915, 0.2345, 0.4422, 0.2076, 0.4553, 0.1297, 0.4178, 0.1817, 0.4034, 0.2076, 0.4553, 0.1866, 0.4689, 0.1159, 0.4285, 0.1297, 0.4178, 0.1866, 0.4689, 0.176, 0.4735, 0.1615, 0.3559, 0.2222, 0.3467, 0.2241, 0.3915, 0.1817, 0.4034, 0.08586, 0.3721, 0.1615, 0.3559, 0.1817, 0.4034, 0.1297, 0.4178, 0.06819, 0.3849, 0.08586, 0.3721, 0.1297, 0.4178, 0.1159, 0.4285, 0.1579, 0.3267, 0.05945, 0.3323, 0.0569, 0.3232, 0.1566, 0.3173, 0.05945, 0.3323, 0.03427, 0.3464, 0.018, 0.3377, 0.0569, 0.3232, 0.2225, 0.3284, 0.1579, 0.3267, 0.1566, 0.3173, 0.2567, 0.3092, 0.4128, 0.8964, 0.4164, 0.9551, 0.3081, 0.9563, 0.3142, 0.8899, 0.2177, 0.8747, 0.2045, 0.9195, 0.1197, 0.8734, 0.3538, 0.323, 0.3547, 0.3607, 0.2879, 0.3129, 0.4711, 0.326, 0.4457, 0.4099, 0.4006, 0.3891, 0.4133, 0.3325, 0.4155, 0.6682, 0.4132, 0.7141, 0.3298, 0.7119, 0.3318, 0.6779, 0.2708, 0.6578, 0.3318, 0.6779, 0.3298, 0.7119, 0.2709, 0.7072, 0.4457, 0.4099, 0.427, 0.4574, 0.3867, 0.4176, 0.4006, 0.3891, 0.4133, 0.3325, 0.4006, 0.3891, 0.3547, 0.3607, 0.3538, 0.323, 0.3831, 0.419, 0.3482, 0.4242, 0.3224, 0.3738, 0.3445, 0.3756, 0.2879, 0.3129, 0.3445, 0.3756, 0.3224, 0.3738, 0.3482, 0.4242, 0.2996, 0.4387, 0.2939, 0.3792, 0.3224, 0.3738, 0.3224, 0.3738, 0.2939, 0.3792, 0.2879, 0.3129, 0.4006, 0.3891, 0.3867, 0.4176, 0.3486, 0.3748, 0.3547, 0.3607, 0.3325, 0.6742, 0.3994, 0.6668, 0.4155, 0.6682, 0.3318, 0.6779, 0.3994, 0.6668, 0.334, 0.6421, 0.3335, 0.6365, 0.4155, 0.6682, 0.334, 0.6421, 0.2938, 0.6566, 0.2708, 0.6578, 0.3335, 0.6365, 0.4277, 0.5899, 0.4155, 0.6682, 0.3335, 0.6365, 0.3337, 0.5779, 0.3486, 0.3748, 0.3445, 0.3756, 0.2879, 0.3129, 0.2938, 0.6566, 0.2938, 0.6609, 0.2708, 0.6578, 0.3486, 0.3748, 0.3867, 0.4176, 0.3831, 0.419, 0.3445, 0.3756, 0.3867, 0.4176, 0.427, 0.4574, 0.4241, 0.4611, 0.3831, 0.419, 0.3547, 0.3607, 0.3486, 0.3748, 0.2879, 0.3129, 0.1439, 0.8248, 0.1255, 0.8189, 0.1408, 0.8035, 0.1453, 0.8046, 0.1727, 0.8022, 0.1611, 0.8176, 0.149, 0.8027, 0.1516, 0.7994, 0.1611, 0.8176, 0.1439, 0.8248, 0.1453, 0.8046, 0.149, 0.8027, 0.1255, 0.8189, 0.1178, 0.801, 0.1397, 0.7996, 0.1408, 0.8035, 0.1178, 0.801, 0.1278, 0.7792, 0.1414, 0.7945, 0.1397, 0.7996, 0.1278, 0.7792, 0.1485, 0.7717, 0.1462, 0.7933, 0.1414, 0.7945, 0.1485, 0.7717, 0.1682, 0.7823, 0.1503, 0.795, 0.1462, 0.7933, 0.1682, 0.7823, 0.1727, 0.8022, 0.1516, 0.7994, 0.1503, 0.795, 0.3266, 0.7642, 0.2677, 0.7581, 0.2559, 0.8184, 0.3193, 0.8269, 0.3193, 0.8269, 0.2559, 0.8184, 0.2177, 0.8747, 0.3142, 0.8899, 0.02826, 0.7642, 0.0008671, 0.7645, -0.000859, 0.8264, 0.02341, 0.8209, 0.03427, 0.3464, 0.06819, 0.3849, 0.08586, 0.3721, 0.05945, 0.3323, 0.05945, 0.3323, 0.08586, 0.3721, 0.1615, 0.3559, 0.1579, 0.3267, 0.2708, 0.6578, 0.3318, 0.6779, 0.3325, 0.6742, 0.2938, 0.6609, 0.5208, 0.6169, 0.4277, 0.5899, 0.4155, 0.6682, 0.5023, 0.6778, 0.4109, 0.7687, 0.3266, 0.7642, 0.3193, 0.8269, 0.4098, 0.83, 0.01108, 0.7171, 0.0008671, 0.7645, 0.02826, 0.7642, 0.03953, 0.7214, 0.3766, 0.4827, 0.3482, 0.4242, 0.2996, 0.4387, 0.2879, 0.4959, 0.5023, 0.6778, 0.4155, 0.6682, 0.4132, 0.7141, 0.4991, 0.7244, 0.1579, 0.3267, 0.1615, 0.3559, 0.2222, 0.3467, 0.2225, 0.3284, 0.5904, 0.4531, 0.5904, 0.3572, 0.5583, 0.3572, 0.5583, 0.4348, 0.4984, 0.7748, 0.4109, 0.7687, 0.4098, 0.83, 0.4989, 0.8284, 0.3337, 0.5779, 0.2593, 0.5786, 0.2708, 0.6578, 0.3335, 0.6365, 0.1605, 0.5995, 0.1202, 0.6138, 0.1408, 0.6532, 0.1784, 0.6547, 0.6798, 0.6822, 0.5994, 0.647, 0.5824, 0.694, 0.6682, 0.7109, 0.8125, 0.81, 0.7448, 0.8118, 0.7485, 0.8286, 0.6682, 0.7109, 0.5824, 0.694, 0.5789, 0.7337, 0.6622, 0.746, 0.4241, 0.4611, 0.3831, 0.419, 0.3482, 0.4242, 0.3766, 0.4827, 0.6634, 0.8179, 0.7448, 0.8118, 0.7445, 0.7851, 0.6615, 0.7816, 0.5994, 0.647, 0.5208, 0.6169, 0.5023, 0.6778, 0.5824, 0.694, 0.6634, 0.8179, 0.5785, 0.8248, 0.5904, 0.8767, 0.6732, 0.854, 0.8249, 0.7875, 0.8654, 0.792, 0.8661, 0.764, 0.8261, 0.7621, 0.6615, 0.7816, 0.5779, 0.7788, 0.5785, 0.8248, 0.6634, 0.8179, 0.6732, 0.854, 0.5904, 0.8767, 0.6081, 0.9278, 0.6852, 0.8882, 0.5904, 0.8767, 0.5078, 0.8928, 0.5245, 0.9633, 0.6081, 0.9278, 0.5785, 0.8248, 0.4989, 0.8284, 0.5078, 0.8928, 0.5904, 0.8767, 0.8163, 0.7256, 0.7614, 0.6964, 0.7523, 0.7148, 0.8157, 0.7388, 0.5824, 0.694, 0.5023, 0.6778, 0.4991, 0.7244, 0.5789, 0.7337, 0.6223, 0.6057, 0.5437, 0.5624, 0.5208, 0.6169, 0.5994, 0.647, 0.8125, 0.81, 0.7485, 0.8286, 0.7549, 0.8496, 0.8118, 0.8239, 0.6959, 0.6543, 0.6223, 0.6057, 0.5994, 0.647, 0.6798, 0.6822, 0.4413, 0.525, 0.3291, 0.5144, 0.3337, 0.5779, 0.4277, 0.5899, 0.1413, 0.5613, 0.09816, 0.5849, 0.1202, 0.6138, 0.1605, 0.5995, 0.4098, 0.83, 0.3193, 0.8269, 0.3142, 0.8899, 0.4128, 0.8964, 0.8249, 0.7875, 0.7445, 0.7851, 0.7448, 0.8118, 0.8125, 0.81, 0.5583, 0.4348, 0.5583, 0.3572, 0.5293, 0.3572, 0.5293, 0.4081, 0.5437, 0.5624, 0.4413, 0.525, 0.4277, 0.5899, 0.5208, 0.6169, 0.4989, 0.8284, 0.4098, 0.83, 0.4128, 0.8964, 0.5078, 0.8928, 0.5779, 0.7788, 0.4984, 0.7748, 0.4989, 0.8284, 0.5785, 0.8248, 0.1119, 0.7547, 0.07043, 0.7599, 0.06345, 0.8079, 0.09987, 0.8022, 0.8157, 0.7388, 0.7477, 0.7285, 0.7451, 0.7558, 0.8261, 0.7621, 0.3291, 0.5144, 0.2451, 0.5255, 0.2593, 0.5786, 0.3337, 0.5779, 0.2128, 0.707, 0.2709, 0.7072, 0.2708, 0.6578, 0.1784, 0.6547, 0.6798, 0.6822, 0.7523, 0.7148, 0.7614, 0.6964, 0.6959, 0.6543, 0.6622, 0.746, 0.7451, 0.7558, 0.7477, 0.7285, 0.6682, 0.7109, 0.6732, 0.854, 0.7485, 0.8286, 0.7448, 0.8118, 0.6634, 0.8179, 0.6682, 0.7109, 0.7477, 0.7285, 0.7523, 0.7148, 0.6798, 0.6822, 0.6852, 0.8882, 0.7549, 0.8496, 0.7485, 0.8286, 0.6732, 0.854, 0.8157, 0.7388, 0.7523, 0.7148, 0.7477, 0.7285, 0.2177, 0.8747, 0.1927, 0.8467, 0.135, 0.848, 0.1197, 0.8734, 0.2128, 0.707, 0.1534, 0.7446, 0.1925, 0.7638, 0.2304, 0.7558, 0.1605, 0.5995, 0.2593, 0.5786, 0.2451, 0.5255, 0.1413, 0.5613, 0.1784, 0.6547, 0.2708, 0.6578, 0.2593, 0.5786, 0.1605, 0.5995, 0.1278, 0.7792, 0.1119, 0.7547, 0.09987, 0.8022, 0.1178, 0.801, 0.1611, 0.8176, 0.1786, 0.8282, 0.1979, 0.8061, 0.1727, 0.8022, 0.1255, 0.8189, 0.1122, 0.8245, 0.1466, 0.8342, 0.1439, 0.8248, 0.1682, 0.7823, 0.1925, 0.7638, 0.1534, 0.7446, 0.1485, 0.7717, 0.02341, 0.8209, 0.03237, 0.8445, 0.07571, 0.8328, 0.06345, 0.8079, -0.000859, 0.8264, 0.008357, 0.8582, 0.03237, 0.8445, 0.02341, 0.8209, 0.09987, 0.8022, 0.1122, 0.8245, 0.1255, 0.8189, 0.1178, 0.801, 0.1534, 0.7446, 0.1119, 0.7547, 0.1278, 0.7792, 0.1485, 0.7717, 0.1979, 0.8061, 0.1925, 0.7638, 0.1682, 0.7823, 0.1727, 0.8022, 0.1466, 0.8342, 0.1122, 0.8245, 0.07571, 0.8328, 0.135, 0.848, 0.1197, 0.8734, 0.03237, 0.8445, 0.008357, 0.8582, 0.09611, 0.9152, 0.1466, 0.8342, 0.1786, 0.8282, 0.1611, 0.8176, 0.1439, 0.8248, 0.2045, 0.9195, 0.1197, 0.8734, 0.09611, 0.9152, 0.1912, 0.9551, 0.1786, 0.8282, 0.1927, 0.8467, 0.2243, 0.8121, 0.1979, 0.8061, 0.6087, 0.453, 0.6087, 0.3572, 0.6015, 0.3572, 0.6015, 0.4563, 0.5293, 0.4081, 0.5293, 0.3572, 0.5012, 0.3572, 0.5083, 0.3824, 0.6015, 0.4563, 0.6015, 0.3572, 0.5904, 0.3572, 0.5904, 0.4531, 0.07043, 0.7599, 0.02826, 0.7642, 0.02341, 0.8209, 0.06345, 0.8079, 0.07571, 0.8328, 0.1122, 0.8245, 0.09987, 0.8022, 0.06345, 0.8079, 0.1784, 0.6547, 0.1699, 0.6936, 0.1802, 0.7039, 0.2128, 0.707, 0.1927, 0.8467, 0.1786, 0.8282, 0.1466, 0.8342, 0.135, 0.848, 0.1927, 0.8467, 0.2177, 0.8747, 0.2559, 0.8184, 0.2243, 0.8121, 0.07571, 0.8328, 0.03237, 0.8445, 0.1197, 0.8734, 0.135, 0.848, 0.09816, 0.5849, 0.06621, 0.6088, 0.08709, 0.6304, 0.1202, 0.6138, 0.1202, 0.6138, 0.08709, 0.6304, 0.1082, 0.6513, 0.1408, 0.6532, 0.6689, 0.4077, 0.6689, 0.3572, 0.6423, 0.3572, 0.6423, 0.4348, 0.2243, 0.8121, 0.2559, 0.8184, 0.2677, 0.7581, 0.2304, 0.7558, 0.08709, 0.6304, 0.06621, 0.6088, 0.04299, 0.6327, 0.06658, 0.6475, 0.6423, 0.4348, 0.6423, 0.3572, 0.6087, 0.3572, 0.6087, 0.453, 0.1979, 0.8061, 0.2243, 0.8121, 0.2304, 0.7558, 0.1925, 0.7638, 0.4984, 0.7748, 0.4991, 0.7244, 0.4132, 0.7141, 0.4109, 0.7687, 0.4109, 0.7687, 0.4132, 0.7141, 0.3298, 0.7119, 0.3266, 0.7642, 0.5779, 0.7788, 0.5789, 0.7337, 0.4991, 0.7244, 0.4984, 0.7748, 0.8261, 0.7621, 0.8661, 0.764, 0.848, 0.7256, 0.8157, 0.7388, 0.7445, 0.7851, 0.7451, 0.7558, 0.6622, 0.746, 0.6615, 0.7816, 0.8249, 0.7875, 0.8261, 0.7621, 0.7451, 0.7558, 0.7445, 0.7851, 0.6615, 0.7816, 0.6622, 0.746, 0.5789, 0.7337, 0.5779, 0.7788, 0.2709, 0.7072, 0.2677, 0.7581, 0.3266, 0.7642, 0.3298, 0.7119, 0.2677, 0.7581, 0.2709, 0.7072, 0.2128, 0.707, 0.2304, 0.7558, 0.8118, 0.8239, 0.8357, 0.8434, 0.8426, 0.8357, 0.8125, 0.81, 0.1082, 0.6513, 0.08709, 0.6304, 0.06658, 0.6475, 0.09899, 0.6641, 0.1408, 0.6532, 0.1082, 0.6513, 0.09899, 0.6641, 0.1332, 0.6788, 0.1784, 0.6547, 0.1408, 0.6532, 0.1332, 0.6788, 0.1699, 0.6936, 0.03953, 0.7214, 0.02826, 0.7642, 0.07043, 0.7599, 0.08098, 0.7191, 0.07043, 0.7599, 0.1119, 0.7547, 0.1233, 0.7165, 0.08098, 0.7191, 0.1119, 0.7547, 0.1534, 0.7446, 0.1634, 0.7144, 0.1233, 0.7165, 0.1534, 0.7446, 0.2128, 0.707, 0.1802, 0.7039, 0.1634, 0.7144, 0.1802, 0.7039, 0.1727, 0.703, 0.1621, 0.7102, 0.1634, 0.7144, 0.1699, 0.6936, 0.1669, 0.6965, 0.1727, 0.703, 0.1802, 0.7039, 0.03953, 0.7214, 0.04195, 0.7167, 0.01317, 0.712, 0.01108, 0.7171, 0.04299, 0.6327, 0.04169, 0.6353, 0.06565, 0.6502, 0.06658, 0.6475, 0.1233, 0.7165, 0.1219, 0.7127, 0.0789, 0.7149, 0.08098, 0.7191, 0.09899, 0.6641, 0.09474, 0.6654, 0.1302, 0.6813, 0.1332, 0.6788, 0.1634, 0.7144, 0.1621, 0.7102, 0.1219, 0.7127, 0.1233, 0.7165, 0.1332, 0.6788, 0.1302, 0.6813, 0.1669, 0.6965, 0.1699, 0.6936, 0.08098, 0.7191, 0.0789, 0.7149, 0.04195, 0.7167, 0.03953, 0.7214, 0.06658, 0.6475, 0.06565, 0.6502, 0.09474, 0.6654, 0.09899, 0.6641, 0.6882, 0.383, 0.6954, 0.3572, 0.6689, 0.3572, 0.6689, 0.4077, 0.9195, 0.7651, 0.9317, 0.7263, 0.9214, 0.7246, 0.9057, 0.765, 0.9211, 0.7978, 0.9195, 0.7651, 0.9057, 0.765, 0.904, 0.7978, 0.9057, 0.765, 0.9214, 0.7246, 0.9092, 0.6973, 0.8808, 0.7088, 0.8157, 0.7388, 0.848, 0.7256, 0.8433, 0.7161, 0.8163, 0.7256, 0.904, 0.7978, 0.9283, 0.8589, 0.9385, 0.8498, 0.9211, 0.7978, 0.8125, 0.81, 0.8426, 0.8357, 0.8654, 0.792, 0.8249, 0.7875, 0.8808, 0.7088, 0.9092, 0.6973, 0.9071, 0.6893, 0.8768, 0.7002, 0.8716, 0.8639, 0.903, 0.8952, 0.9283, 0.8589, 0.904, 0.7978, 0.865, 0.8701, 0.8974, 0.9009, 0.903, 0.8952, 0.8716, 0.8639, 0.8661, 0.764, 0.9057, 0.765, 0.8808, 0.7088, 0.848, 0.7256, 0.848, 0.7256, 0.8808, 0.7088, 0.8768, 0.7002, 0.8433, 0.7161, 0.8357, 0.8434, 0.865, 0.8701, 0.8716, 0.8639, 0.8426, 0.8357, 0.8426, 0.8357, 0.8716, 0.8639, 0.904, 0.7978, 0.8654, 0.792, 0.8654, 0.792, 0.904, 0.7978, 0.9057, 0.765, 0.8661, 0.764, 0.903, 0.8952, 0.9375, 0.9277, 0.9561, 0.9093, 0.9283, 0.8589, 0.8974, 0.9009, 0.9326, 0.9318, 0.9375, 0.9277, 0.903, 0.8952, 0.9283, 0.8589, 0.9561, 0.9093, 0.9632, 0.9041, 0.9385, 0.8498, 0.9326, 0.9318, 0.9986, 0.9768, 0.9893, 0.9649, 0.9375, 0.9277, 0.9561, 0.9093, 0.9893, 0.9649, 0.9986, 0.9768, 0.9632, 0.9041, 0.9375, 0.9277, 0.9893, 0.9649, 0.9561, 0.9093, 0.9317, 0.7263, 0.95, 0.6824, 0.9387, 0.6915, 0.9214, 0.7246, 0.9092, 0.6973, 0.9387, 0.6915, 0.95, 0.6824, 0.9071, 0.6893, 0.9214, 0.7246, 0.9387, 0.6915, 0.9092, 0.6973, 0.3081, 0.9563, 0.2045, 0.9195, 0.1912, 0.9551, 0.2673, 0.9768, 0.3142, 0.8899, 0.2177, 0.8747, 0.2045, 0.9195, 0.3081, 0.9563, 0.5078, 0.8928, 0.4128, 0.8964, 0.4164, 0.9551, 0.5245, 0.9633, 0.2076, 0.4553, 0.2567, 0.504, 0.2345, 0.4422, 0.1866, 0.4689, 0.2567, 0.504, 0.2076, 0.4553, 0.176, 0.4735, 0.2567, 0.504, 0.1866, 0.4689, 0.1817, 0.4034, 0.2076, 0.4553, 0.2345, 0.4422, 0.2241, 0.3915, 0.1297, 0.4178, 0.1866, 0.4689, 0.2076, 0.4553, 0.1817, 0.4034, 0.1159, 0.4285, 0.176, 0.4735, 0.1866, 0.4689, 0.1297, 0.4178, 0.1615, 0.3559, 0.1817, 0.4034, 0.2241, 0.3915, 0.2222, 0.3467, 0.08586, 0.3721, 0.1297, 0.4178, 0.1817, 0.4034, 0.1615, 0.3559, 0.06819, 0.3849, 0.1159, 0.4285, 0.1297, 0.4178, 0.08586, 0.3721, 0.1579, 0.3267, 0.1566, 0.3173, 0.0569, 0.3232, 0.05945, 0.3323, 0.05945, 0.3323, 0.0569, 0.3232, 0.018, 0.3377, 0.03427, 0.3464, 0.2225, 0.3284, 0.2567, 0.3092, 0.1566, 0.3173, 0.1579, 0.3267, 0.4128, 0.8964, 0.3142, 0.8899, 0.3081, 0.9563, 0.4164, 0.9551, 0.2177, 0.8747, 0.1197, 0.8734, 0.2045, 0.9195, 0.3538, 0.323, 0.2879, 0.3129, 0.3547, 0.3607, 0.4711, 0.326, 0.4133, 0.3325, 0.4006, 0.3891, 0.4457, 0.4099, 0.4155, 0.6682, 0.3318, 0.6779, 0.3298, 0.7119, 0.4132, 0.7141, 0.2708, 0.6578, 0.2709, 0.7072, 0.3298, 0.7119, 0.3318, 0.6779, 0.4457, 0.4099, 0.4006, 0.3891, 0.3867, 0.4176, 0.427, 0.4574, 0.4133, 0.3325, 0.3538, 0.323, 0.3547, 0.3607, 0.4006, 0.3891, 0.3831, 0.419, 0.3445, 0.3756, 0.3224, 0.3738, 0.3482, 0.4242, 0.2879, 0.3129, 0.3224, 0.3738, 0.3445, 0.3756, 0.3482, 0.4242, 0.3224, 0.3738, 0.2939, 0.3792, 0.2996, 0.4387, 0.3224, 0.3738, 0.2879, 0.3129, 0.2939, 0.3792, 0.4006, 0.3891, 0.3547, 0.3607, 0.3486, 0.3748, 0.3867, 0.4176, 0.3325, 0.6742, 0.3318, 0.6779, 0.4155, 0.6682, 0.3994, 0.6668, 0.3994, 0.6668, 0.4155, 0.6682, 0.3335, 0.6365, 0.334, 0.6421, 0.334, 0.6421, 0.3335, 0.6365, 0.2708, 0.6578, 0.2938, 0.6566, 0.4277, 0.5899, 0.3337, 0.5779, 0.3335, 0.6365, 0.4155, 0.6682, 0.3486, 0.3748, 0.2879, 0.3129, 0.3445, 0.3756, 0.2938, 0.6566, 0.2708, 0.6578, 0.2938, 0.6609, 0.3486, 0.3748, 0.3445, 0.3756, 0.3831, 0.419, 0.3867, 0.4176, 0.3867, 0.4176, 0.3831, 0.419, 0.4241, 0.4611, 0.427, 0.4574, 0.3547, 0.3607, 0.2879, 0.3129, 0.3486, 0.3748, 0.1439, 0.8248, 0.1453, 0.8046, 0.1408, 0.8035, 0.1255, 0.8189, 0.1727, 0.8022, 0.1516, 0.7994, 0.149, 0.8027, 0.1611, 0.8176, 0.1611, 0.8176, 0.149, 0.8027, 0.1453, 0.8046, 0.1439, 0.8248, 0.1255, 0.8189, 0.1408, 0.8035, 0.1397, 0.7996, 0.1178, 0.801, 0.1178, 0.801, 0.1397, 0.7996, 0.1414, 0.7945, 0.1278, 0.7792, 0.1278, 0.7792, 0.1414, 0.7945, 0.1462, 0.7933, 0.1485, 0.7717, 0.1485, 0.7717, 0.1462, 0.7933, 0.1503, 0.795, 0.1682, 0.7823, 0.1682, 0.7823, 0.1503, 0.795, 0.1516, 0.7994, 0.1727, 0.8022, 0.6559, 0.5043, 0.6666, 0.509, 0.666, 0.5237, 0.6561, 0.5282, 0.6736, 0.5118, 0.679, 0.5144, 0.6791, 0.5187, 0.6732, 0.521, 0.6666, 0.509, 0.6736, 0.5118, 0.6732, 0.521, 0.666, 0.5237, 0.679, 0.5144, 0.6843, 0.5166, 0.6791, 0.5187, 0.6732, 0.521, 0.6791, 0.5187, 0.6821, 0.5219, 0.6797, 0.5276, 0.666, 0.5237, 0.6732, 0.521, 0.6797, 0.5276, 0.6762, 0.5345, 0.6791, 0.5187, 0.6843, 0.5166, 0.6821, 0.5219, 0.6561, 0.5282, 0.666, 0.5237, 0.6762, 0.5345, 0.6725, 0.5443, 0.6762, 0.5345, 0.6797, 0.5276, 0.6887, 0.5276, 0.6913, 0.5351, 0.6821, 0.5219, 0.6843, 0.5166, 0.6865, 0.5219, 0.6725, 0.5443, 0.6762, 0.5345, 0.6913, 0.5351, 0.6949, 0.5446, 0.6797, 0.5276, 0.6821, 0.5219, 0.6865, 0.5219, 0.6887, 0.5276, 0.6865, 0.5219, 0.6843, 0.5166, 0.6895, 0.5187, 0.6949, 0.5446, 0.6913, 0.5351, 0.7019, 0.5244, 0.7126, 0.5292, 0.6887, 0.5276, 0.6865, 0.5219, 0.6895, 0.5187, 0.6949, 0.5213, 0.6913, 0.5351, 0.6887, 0.5276, 0.6949, 0.5213, 0.7019, 0.5244, 0.7126, 0.5292, 0.7019, 0.5244, 0.7026, 0.5096, 0.7127, 0.5051, 0.6949, 0.5213, 0.6895, 0.5187, 0.6896, 0.5144, 0.6955, 0.5123, 0.7019, 0.5244, 0.6949, 0.5213, 0.6955, 0.5123, 0.7026, 0.5096, 0.6895, 0.5187, 0.6843, 0.5166, 0.6896, 0.5144, 0.7026, 0.5096, 0.6955, 0.5123, 0.689, 0.5057, 0.6924, 0.4988, 0.6896, 0.5144, 0.6843, 0.5166, 0.6864, 0.5113, 0.7127, 0.5051, 0.7026, 0.5096, 0.6924, 0.4988, 0.6961, 0.4888, 0.6955, 0.5123, 0.6896, 0.5144, 0.6864, 0.5113, 0.689, 0.5057, 0.6924, 0.4988, 0.689, 0.5057, 0.6801, 0.5058, 0.6772, 0.4983, 0.6864, 0.5113, 0.6843, 0.5166, 0.6821, 0.5114, 0.6961, 0.4888, 0.6924, 0.4988, 0.6772, 0.4983, 0.6735, 0.4888, 0.689, 0.5057, 0.6864, 0.5113, 0.6821, 0.5114, 0.6801, 0.5058, 0.6735, 0.4888, 0.6772, 0.4983, 0.6666, 0.509, 0.6559, 0.5043, 0.6801, 0.5058, 0.6821, 0.5114, 0.679, 0.5144, 0.6736, 0.5118, 0.6772, 0.4983, 0.6801, 0.5058, 0.6736, 0.5118, 0.6666, 0.509, 0.6821, 0.5114, 0.6843, 0.5166, 0.679, 0.5144, 0.6559, 0.5043, 0.6561, 0.5282, 0.666, 0.5237, 0.6666, 0.509, 0.6736, 0.5118, 0.6732, 0.521, 0.6791, 0.5187, 0.679, 0.5144, 0.6666, 0.509, 0.666, 0.5237, 0.6732, 0.521, 0.6736, 0.5118, 0.679, 0.5144, 0.6791, 0.5187, 0.6843, 0.5166, 0.6732, 0.521, 0.6797, 0.5276, 0.6821, 0.5219, 0.6791, 0.5187, 0.666, 0.5237, 0.6762, 0.5345, 0.6797, 0.5276, 0.6732, 0.521, 0.6791, 0.5187, 0.6821, 0.5219, 0.6843, 0.5166, 0.6561, 0.5282, 0.6725, 0.5443, 0.6762, 0.5345, 0.666, 0.5237, 0.6762, 0.5345, 0.6913, 0.5351, 0.6887, 0.5276, 0.6797, 0.5276, 0.6821, 0.5219, 0.6865, 0.5219, 0.6843, 0.5166, 0.6725, 0.5443, 0.6949, 0.5446, 0.6913, 0.5351, 0.6762, 0.5345, 0.6797, 0.5276, 0.6887, 0.5276, 0.6865, 0.5219, 0.6821, 0.5219, 0.6865, 0.5219, 0.6895, 0.5187, 0.6843, 0.5166, 0.6949, 0.5446, 0.7126, 0.5292, 0.7019, 0.5244, 0.6913, 0.5351, 0.6887, 0.5276, 0.6949, 0.5213, 0.6895, 0.5187, 0.6865, 0.5219, 0.6913, 0.5351, 0.7019, 0.5244, 0.6949, 0.5213, 0.6887, 0.5276, 0.7126, 0.5292, 0.7127, 0.5051, 0.7026, 0.5096, 0.7019, 0.5244, 0.6949, 0.5213, 0.6955, 0.5123, 0.6896, 0.5144, 0.6895, 0.5187, 0.7019, 0.5244, 0.7026, 0.5096, 0.6955, 0.5123, 0.6949, 0.5213, 0.6895, 0.5187, 0.6896, 0.5144, 0.6843, 0.5166, 0.7026, 0.5096, 0.6924, 0.4988, 0.689, 0.5057, 0.6955, 0.5123, 0.6896, 0.5144, 0.6864, 0.5113, 0.6843, 0.5166, 0.7127, 0.5051, 0.6961, 0.4888, 0.6924, 0.4988, 0.7026, 0.5096, 0.6955, 0.5123, 0.689, 0.5057, 0.6864, 0.5113, 0.6896, 0.5144, 0.6924, 0.4988, 0.6772, 0.4983, 0.6801, 0.5058, 0.689, 0.5057, 0.6864, 0.5113, 0.6821, 0.5114, 0.6843, 0.5166, 0.6961, 0.4888, 0.6735, 0.4888, 0.6772, 0.4983, 0.6924, 0.4988, 0.689, 0.5057, 0.6801, 0.5058, 0.6821, 0.5114, 0.6864, 0.5113, 0.6735, 0.4888, 0.6559, 0.5043, 0.6666, 0.509, 0.6772, 0.4983, 0.6801, 0.5058, 0.6736, 0.5118, 0.679, 0.5144, 0.6821, 0.5114, 0.6772, 0.4983, 0.6666, 0.509, 0.6736, 0.5118, 0.6801, 0.5058, 0.6821, 0.5114, 0.679, 0.5144, 0.6843, 0.5166])
me_cube.materials.append(mat_material_002)
me_cube.materials.append(mat_material_003)
me_cube.use_mirror_vertex_groups = False
me_cube.update()
arm_armature = bpy.data.armatures.new('Armature')  # bones are not reproduced

# ---- objects
ob_shark = bpy.data.objects.new('Shark', me_cube)
ob_light = bpy.data.objects.new('Light', light_light)
ob_camera = bpy.data.objects.new('Camera', cam_camera)
ob_light_001 = bpy.data.objects.new('Light.001', light_light_001)
ob_armature = bpy.data.objects.new('Armature', arm_armature)
ob_front_image = bpy.data.objects.new('Front_Image', None)
ob_side_image = bpy.data.objects.new('Side_Image', None)

# ---- transforms, parenting, visibility, modifiers, constraints
ob_shark.location = (0.0, 0.0, 0.0)
ob_shark.lock_rotations_4d = False
ob_shark.empty_display_type = 'ARROWS'
ob_shark.lineart.crease_threshold = 0.0
ob_light.location = (4.076, -3.301, 5.904)
ob_light.rotation_euler = (0.6503, 0.05522, 1.866)
ob_light.lock_rotations_4d = False
ob_light.empty_display_type = 'ARROWS'
ob_light.color = (0.0, 0.0, 0.0, 0.0)
ob_light.lineart.crease_threshold = 0.0
ob_camera.location = (7.359, -6.926, 4.958)
ob_camera.rotation_euler = (1.109, 0.0, 0.8149)
ob_camera.lock_rotations_4d = False
ob_camera.empty_display_type = 'ARROWS'
ob_camera.color = (0.0, 0.0, 0.0, 0.0)
ob_camera.display_type = 'WIRE'
ob_camera.lineart.crease_threshold = 0.0
ob_light_001.location = (-3.466, -3.834, 5.447)
ob_light_001.rotation_euler = (0.6503, 0.05522, 1.866)
ob_light_001.lock_rotations_4d = False
ob_light_001.empty_display_type = 'ARROWS'
ob_light_001.color = (0.0, 0.0, 0.0, 0.0)
ob_light_001.lineart.crease_threshold = 0.0
ob_armature.location = (0.0, 0.0, 0.0)
ob_armature.show_in_front = True
ob_front_image.location = (0.0, 0.0, 0.0)
ob_front_image.rotation_euler = (1.571, -0.0, 3.142)
ob_front_image.empty_display_type = 'IMAGE'
ob_front_image.empty_display_size = 5.0
ob_front_image.empty_image_depth = 'FRONT'
ob_front_image.use_empty_image_alpha = True
ob_front_image.color = (1.0, 1.0, 1.0, 0.3)
ob_side_image.location = (0.0, 0.0, 0.0)
ob_side_image.rotation_euler = (1.571, -0.0, 1.571)
ob_side_image.empty_display_type = 'IMAGE'
ob_side_image.empty_display_size = 5.0
ob_side_image.empty_image_depth = 'FRONT'
ob_side_image.use_empty_image_alpha = True
ob_side_image.color = (1.0, 1.0, 1.0, 0.3)

# ---- collection membership
col_collection.objects.link(ob_shark)
col_collection.objects.link(ob_light)
col_collection.objects.link(ob_camera)
col_collection.objects.link(ob_light_001)
col_collection.objects.link(ob_armature)
col_reference.objects.link(ob_front_image)
col_reference.objects.link(ob_side_image)
def _layer_coll(name, lc=None):
    lc = lc or bpy.context.view_layer.layer_collection
    for c in lc.children:
        if c.name == name: return c
        r = _layer_coll(name, c)
        if r: return r
_layer_coll('Reference').exclude = True

# ---- scene / render settings (as saved in the file)
scene.camera = ob_camera
scene.frame_start = 1; scene.frame_end = 250; scene.frame_set(0)
scene.render.engine = 'BLENDER_EEVEE_NEXT'
bpy.context.view_layer.update()
